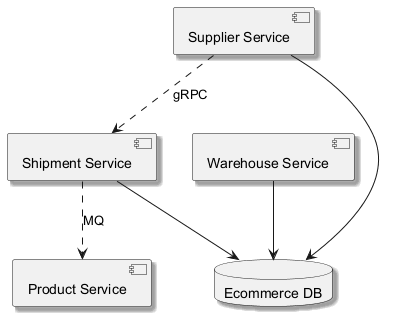

The diagram above was rendered by PlantUML. Its source (embedded in the PNG):
@startuml
skinparam backgroundColor #FFFFFF
skinparam classBackgroundColor #F1F8E9
skinparam classBorderColor #33691E
skinparam shadowing true
component "Shipment Service" as C_ShipmentService
component "Warehouse Service" as C_WarehouseService
component "Supplier Service" as C_SupplierService
component "Product Service" as C_ProductService
database "Ecommerce DB" as DB_ecommerce
C_ShipmentService --> DB_ecommerce
C_WarehouseService --> DB_ecommerce
C_SupplierService --> DB_ecommerce
C_ShipmentService ..> C_ProductService : MQ
C_SupplierService ..> C_ShipmentService : gRPC
@enduml